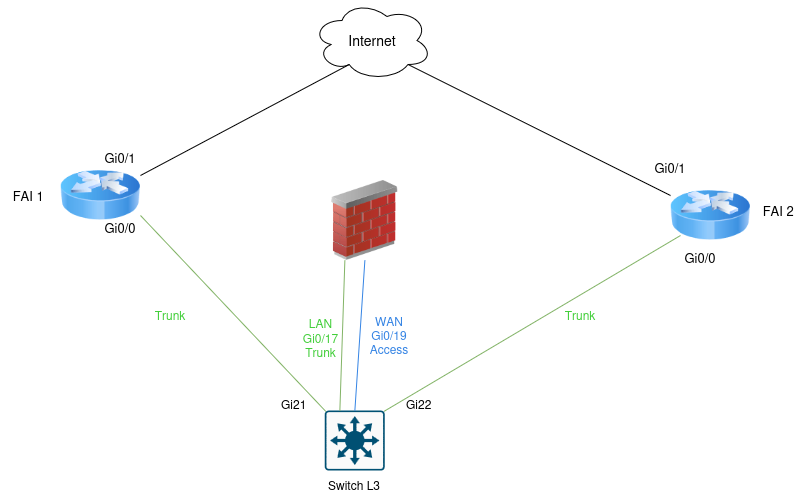

The diagram above was exported from draw.io. Its source (the exported page's mxGraphModel, read from the mxfile embedded in the PNG):
<mxGraphModel dx="1414" dy="783" grid="1" gridSize="10" guides="1" tooltips="1" connect="1" arrows="1" fold="1" page="1" pageScale="1" pageWidth="827" pageHeight="1169" math="0" shadow="0">
  <root>
    <mxCell id="0" />
    <mxCell id="1" parent="0" />
    <mxCell id="AJboBDdwAAr-bcLIuj23-1" parent="1" style="ellipse;shape=cloud;whiteSpace=wrap;html=1;" value="" vertex="1">
      <mxGeometry height="80" width="120" x="341.56" y="390" as="geometry" />
    </mxCell>
    <mxCell id="D6x8HnPtvkmz4YdJ5DZf-3" parent="1" style="image;html=1;image=img/lib/clip_art/networking/Router_Icon_128x128.png" value="" vertex="1">
      <mxGeometry height="80" width="80" x="90" y="545" as="geometry" />
    </mxCell>
    <mxCell id="D6x8HnPtvkmz4YdJ5DZf-4" parent="1" style="sketch=0;points=[[0.015,0.015,0],[0.985,0.015,0],[0.985,0.985,0],[0.015,0.985,0],[0.25,0,0],[0.5,0,0],[0.75,0,0],[1,0.25,0],[1,0.5,0],[1,0.75,0],[0.75,1,0],[0.5,1,0],[0.25,1,0],[0,0.75,0],[0,0.5,0],[0,0.25,0]];verticalLabelPosition=bottom;html=1;verticalAlign=top;aspect=fixed;align=center;pointerEvents=1;shape=mxgraph.cisco19.rect;prIcon=l3_switch;fillColor=#FAFAFA;strokeColor=#005073;" value="" vertex="1">
      <mxGeometry height="60" width="60" x="354.37" y="800" as="geometry" />
    </mxCell>
    <mxCell id="D6x8HnPtvkmz4YdJ5DZf-5" parent="1" style="image;html=1;image=img/lib/clip_art/networking/Router_Icon_128x128.png" value="" vertex="1">
      <mxGeometry height="80" width="80" x="700" y="565" as="geometry" />
    </mxCell>
    <mxCell id="D6x8HnPtvkmz4YdJ5DZf-9" edge="1" parent="1" source="D6x8HnPtvkmz4YdJ5DZf-3" style="endArrow=none;html=1;rounded=0;exitX=1;exitY=0.25;exitDx=0;exitDy=0;entryX=0.31;entryY=0.8;entryDx=0;entryDy=0;entryPerimeter=0;" target="AJboBDdwAAr-bcLIuj23-1" value="">
      <mxGeometry height="50" relative="1" width="50" as="geometry">
        <mxPoint x="320" y="690" as="sourcePoint" />
        <mxPoint x="385.1199999999999" y="459.25" as="targetPoint" />
      </mxGeometry>
    </mxCell>
    <mxCell id="D6x8HnPtvkmz4YdJ5DZf-10" edge="1" parent="1" source="D6x8HnPtvkmz4YdJ5DZf-5" style="endArrow=none;html=1;rounded=0;exitX=0;exitY=0.25;exitDx=0;exitDy=0;entryX=0.8;entryY=0.8;entryDx=0;entryDy=0;entryPerimeter=0;" target="AJboBDdwAAr-bcLIuj23-1" value="">
      <mxGeometry height="50" relative="1" width="50" as="geometry">
        <mxPoint x="360" y="760" as="sourcePoint" />
        <mxPoint x="440" y="470" as="targetPoint" />
      </mxGeometry>
    </mxCell>
    <mxCell id="D6x8HnPtvkmz4YdJ5DZf-14" parent="1" style="text;html=1;whiteSpace=wrap;strokeColor=none;fillColor=none;align=center;verticalAlign=middle;rounded=0;" value="&lt;font style=&quot;font-size: 13px;&quot;&gt;FAI 1&amp;nbsp;&lt;/font&gt;" vertex="1">
      <mxGeometry height="30" width="60" x="30" y="570" as="geometry" />
    </mxCell>
    <mxCell id="D6x8HnPtvkmz4YdJ5DZf-15" edge="1" parent="1" source="D6x8HnPtvkmz4YdJ5DZf-14" style="edgeStyle=orthogonalEdgeStyle;rounded=0;orthogonalLoop=1;jettySize=auto;html=1;innerLoopWaypoints=1;exitX=0.5;exitY=1;exitDx=0;exitDy=0;" target="D6x8HnPtvkmz4YdJ5DZf-14">
      <mxGeometry relative="1" as="geometry" />
    </mxCell>
    <mxCell id="D6x8HnPtvkmz4YdJ5DZf-16" parent="1" style="text;html=1;whiteSpace=wrap;strokeColor=none;fillColor=none;align=center;verticalAlign=middle;rounded=0;" value="&lt;font style=&quot;font-size: 13px;&quot;&gt;FAI 2&amp;nbsp;&lt;/font&gt;" vertex="1">
      <mxGeometry height="30" width="60" x="780" y="585" as="geometry" />
    </mxCell>
    <mxCell id="RXGOM668PLNSkbfWsxTI-7" parent="1" style="text;html=1;whiteSpace=wrap;align=center;verticalAlign=middle;rounded=0;" value="&lt;br&gt;&lt;div&gt;&lt;font style=&quot;font-size: 13px;&quot;&gt;Gi0/0&lt;/font&gt;&lt;/div&gt;" vertex="1">
      <mxGeometry height="30" width="80" x="110" y="595" as="geometry" />
    </mxCell>
    <mxCell id="RXGOM668PLNSkbfWsxTI-8" parent="1" style="text;html=1;whiteSpace=wrap;strokeColor=none;fillColor=none;align=center;verticalAlign=middle;rounded=0;" value="&lt;font style=&quot;font-size: 14px;&quot;&gt;Internet&lt;/font&gt;" vertex="1">
      <mxGeometry height="40" width="65.63" x="368.74" y="410" as="geometry" />
    </mxCell>
    <mxCell id="RXGOM668PLNSkbfWsxTI-16" parent="1" style="text;html=1;whiteSpace=wrap;align=center;verticalAlign=middle;rounded=0;" value="&lt;br&gt;&lt;div&gt;&lt;font style=&quot;font-size: 13px;&quot;&gt;Gi0/0&lt;/font&gt;&lt;/div&gt;" vertex="1">
      <mxGeometry height="30" width="80" x="690" y="625" as="geometry" />
    </mxCell>
    <mxCell id="RXGOM668PLNSkbfWsxTI-18" parent="1" style="text;whiteSpace=wrap;html=1;" value="Gi22" vertex="1">
      <mxGeometry height="40" width="60" x="434.37" y="780" as="geometry" />
    </mxCell>
    <mxCell id="RXGOM668PLNSkbfWsxTI-28" parent="1" style="text;html=1;whiteSpace=wrap;align=center;verticalAlign=middle;rounded=0;" value="&lt;br&gt;&lt;div&gt;&lt;font style=&quot;font-size: 13px;&quot;&gt;Gi0/1&lt;/font&gt;&lt;/div&gt;" vertex="1">
      <mxGeometry height="30" width="80" x="110" y="525" as="geometry" />
    </mxCell>
    <mxCell id="RXGOM668PLNSkbfWsxTI-30" parent="1" style="text;html=1;whiteSpace=wrap;align=center;verticalAlign=middle;rounded=0;" value="&lt;br&gt;&lt;div&gt;&lt;font style=&quot;font-size: 13px;&quot;&gt;Gi0/1&lt;/font&gt;&lt;/div&gt;" vertex="1">
      <mxGeometry height="30" width="80" x="660" y="535" as="geometry" />
    </mxCell>
    <mxCell id="RXGOM668PLNSkbfWsxTI-63" edge="1" parent="1" source="D6x8HnPtvkmz4YdJ5DZf-4" style="endArrow=none;html=1;rounded=0;exitX=0.015;exitY=0.015;exitDx=0;exitDy=0;exitPerimeter=0;fillColor=#d5e8d4;strokeColor=#82b366;entryX=1;entryY=0.75;entryDx=0;entryDy=0;fontColor=light-dark(#42ce3a, #ededed);" target="D6x8HnPtvkmz4YdJ5DZf-3" value="">
      <mxGeometry height="50" relative="1" width="50" as="geometry">
        <mxPoint x="360" y="800" as="sourcePoint" />
        <mxPoint x="250" y="740" as="targetPoint" />
      </mxGeometry>
    </mxCell>
    <mxCell id="RXGOM668PLNSkbfWsxTI-68" parent="1" style="text;whiteSpace=wrap;html=1;" value="Gi21" vertex="1">
      <mxGeometry height="40" width="60" x="308.74" y="780" as="geometry" />
    </mxCell>
    <mxCell id="RXGOM668PLNSkbfWsxTI-78" parent="1" style="text;html=1;whiteSpace=wrap;strokeColor=none;fillColor=none;align=center;verticalAlign=middle;rounded=0;" value="Switch L3" vertex="1">
      <mxGeometry height="30" width="60" x="354.37" y="860" as="geometry" />
    </mxCell>
    <mxCell id="oQCGadR-12KAuZ2nnXBu-2" parent="1" style="text;html=1;whiteSpace=wrap;strokeColor=none;fillColor=none;align=center;verticalAlign=middle;rounded=0;fontColor=light-dark(#42ce3a, #ededed);" value="&lt;span style=&quot;&quot;&gt;Trunk&lt;/span&gt;" vertex="1">
      <mxGeometry height="30" width="60" x="580" y="690" as="geometry" />
    </mxCell>
    <mxCell id="RjSYew_IMGADTYC_mMQq-1" parent="1" style="image;html=1;image=img/lib/clip_art/networking/Firewall_02_128x128.png" value="" vertex="1">
      <mxGeometry height="80" width="80" x="354.37" y="570" as="geometry" />
    </mxCell>
    <mxCell id="RjSYew_IMGADTYC_mMQq-5" parent="1" style="text;html=1;whiteSpace=wrap;strokeColor=none;fillColor=none;align=center;verticalAlign=middle;rounded=0;" value="&lt;span style=&quot;color: light-dark(rgb(66, 206, 58), rgb(237, 237, 237));&quot;&gt;Trunk&lt;/span&gt;" vertex="1">
      <mxGeometry height="30" width="60" x="170" y="690" as="geometry" />
    </mxCell>
    <mxCell id="RXGOM668PLNSkbfWsxTI-67" edge="1" parent="1" source="D6x8HnPtvkmz4YdJ5DZf-4" style="endArrow=none;html=1;rounded=0;exitX=0.985;exitY=0.015;exitDx=0;exitDy=0;exitPerimeter=0;fillColor=#d5e8d4;strokeColor=#82b366;entryX=0.25;entryY=0;entryDx=0;entryDy=0;fontColor=light-dark(#42ce3a, #ededed);" target="RXGOM668PLNSkbfWsxTI-16" value="">
      <mxGeometry height="50" relative="1" width="50" as="geometry">
        <mxPoint x="498.81500000000005" y="820" as="sourcePoint" />
        <mxPoint x="590" y="620" as="targetPoint" />
      </mxGeometry>
    </mxCell>
    <mxCell id="RjSYew_IMGADTYC_mMQq-12" edge="1" parent="1" source="D6x8HnPtvkmz4YdJ5DZf-4" style="endArrow=none;html=1;rounded=0;exitX=0.25;exitY=0;exitDx=0;exitDy=0;exitPerimeter=0;fillColor=#d5e8d4;strokeColor=#82b366;entryX=0.25;entryY=1;entryDx=0;entryDy=0;fontColor=light-dark(#42ce3a, #ededed);" target="RjSYew_IMGADTYC_mMQq-1" value="">
      <mxGeometry height="50" relative="1" width="50" as="geometry">
        <mxPoint x="450" y="926" as="sourcePoint" />
        <mxPoint x="767" y="710" as="targetPoint" />
      </mxGeometry>
    </mxCell>
    <mxCell id="RjSYew_IMGADTYC_mMQq-13" parent="1" style="text;html=1;whiteSpace=wrap;strokeColor=none;fillColor=none;align=center;verticalAlign=middle;rounded=0;" value="&lt;div&gt;&lt;span style=&quot;color: light-dark(rgb(66, 206, 58), rgb(237, 237, 237));&quot;&gt;LAN&lt;/span&gt;&lt;/div&gt;&lt;div&gt;&lt;span style=&quot;color: light-dark(rgb(66, 206, 58), rgb(237, 237, 237));&quot;&gt;Gi0/17&lt;/span&gt;&lt;/div&gt;&lt;div&gt;&lt;span style=&quot;color: light-dark(rgb(66, 206, 58), rgb(237, 237, 237));&quot;&gt;Trunk&lt;/span&gt;&lt;/div&gt;&lt;div&gt;&lt;span style=&quot;color: light-dark(rgb(66, 206, 58), rgb(237, 237, 237));&quot;&gt;&lt;br&gt;&lt;/span&gt;&lt;/div&gt;" vertex="1">
      <mxGeometry height="30" width="101.26" x="300" y="720" as="geometry" />
    </mxCell>
    <mxCell id="RjSYew_IMGADTYC_mMQq-16" parent="1" style="text;html=1;whiteSpace=wrap;strokeColor=none;fillColor=none;align=center;verticalAlign=middle;rounded=0;" value="&lt;div&gt;&lt;span style=&quot;color: light-dark(rgb(53, 132, 228), rgb(237, 237, 237));&quot;&gt;WAN&lt;/span&gt;&lt;/div&gt;&lt;div&gt;&lt;span style=&quot;color: light-dark(rgb(53, 132, 228), rgb(237, 237, 237));&quot;&gt;Gi0/19&lt;/span&gt;&lt;/div&gt;&lt;div&gt;&lt;span style=&quot;color: light-dark(rgb(53, 132, 228), rgb(237, 237, 237));&quot;&gt;Access&lt;/span&gt;&lt;/div&gt;" vertex="1">
      <mxGeometry height="30" width="60" x="389.37" y="710" as="geometry" />
    </mxCell>
    <mxCell id="2M4-_3CT3cHWsEzXeyw_-2" edge="1" parent="1" source="D6x8HnPtvkmz4YdJ5DZf-4" style="endArrow=none;html=1;rounded=0;exitX=0.5;exitY=0;exitDx=0;exitDy=0;exitPerimeter=0;entryX=0.5;entryY=1;entryDx=0;entryDy=0;strokeColor=light-dark(#3584e4, #ededed);" target="RjSYew_IMGADTYC_mMQq-1" value="">
      <mxGeometry height="50" relative="1" width="50" as="geometry">
        <mxPoint x="440" y="640" as="sourcePoint" />
        <mxPoint x="490" y="590" as="targetPoint" />
      </mxGeometry>
    </mxCell>
  </root>
</mxGraphModel>